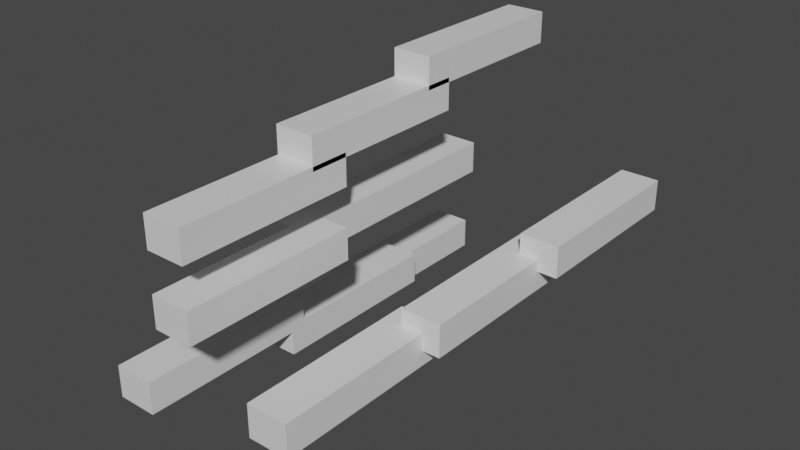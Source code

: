# Source: tallGrass.blend  (saved by Blender 2.92.15; exported with 4.5.12 LTS)
import bpy
from mathutils import Matrix  # noqa: F401  (used for matrix-valued properties, if any)

bpy.ops.wm.read_factory_settings(use_empty=True)
scene = bpy.context.scene
scene.name = 'Scene'

# ---- collections
col_collection = bpy.data.collections.new('Collection'); scene.collection.children.link(col_collection)

# ---- materials (node trees are filled in below, after node groups)
mat_material = bpy.data.materials.new('Material')
mat_material.alpha_threshold = 0.0
mat_material.use_transparent_shadow = False
mat_material.line_color = (0.0, 0.0, 0.0, 1.0)

# ---- material node trees
mat_material.use_nodes = True; mat_material.node_tree.nodes.clear()
_N = mat_material.node_tree.nodes; _L = mat_material.node_tree.links
n0 = _N.new('ShaderNodeOutputMaterial'); n0.name = 'Material Output'; n0.location = (300, 300)
n1 = _N.new('ShaderNodeBsdfPrincipled'); n1.name = 'Principled BSDF'; n1.location = (10, 300)
n1.distribution = 'GGX'
n1.subsurface_method = 'BURLEY'
n1.inputs[2].default_value = 0.4
n1.inputs[3].default_value = 1.45
n1.inputs[27].default_value = (0.0, 0.0, 0.0, 1.0)
n1.inputs[28].default_value = 1.0
_L.new(n1.outputs[0], n0.inputs[0])
n0.is_active_output = True

# ---- world
world_world = bpy.data.worlds.new('World'); scene.world = world_world
world_world.use_nodes = True; world_world.node_tree.nodes.clear()
_N = world_world.node_tree.nodes; _L = world_world.node_tree.links
n0 = _N.new('ShaderNodeOutputWorld'); n0.name = 'World Output'; n0.location = (300, 300)
n1 = _N.new('ShaderNodeBackground'); n1.name = 'Background'; n1.location = (10, 300)
n1.inputs[0].default_value = (0.05088, 0.05088, 0.05088, 1.0)
_L.new(n1.outputs[0], n0.inputs[0])
n0.is_active_output = True
world_world.color = (0.05088, 0.05088, 0.05088)
world_world.use_sun_shadow = False
world_world.sun_shadow_jitter_overblur = 0.0

# ---- meshes
me_cube_006 = bpy.data.meshes.new('Cube.006')
me_cube_006.from_pydata([(0.7871, 3.111, -0.3604), (0.7871, 0.9114, -0.3604), (0.7871, 3.111, -0.1504), (0.7871, 0.9114, -0.1504), (0.5231, 3.111, -0.3604), (0.5231, 0.9114, -0.3604), (0.5231, 3.111, -0.1504), (0.5231, 0.9114, -0.1504), (-0.004307, 1.2, 0.3639), (-0.004307, -1.0, 0.3639), (-0.004307, 1.2, 0.5739), (-0.004307, -1.0, 0.5739), (-0.2683, 1.2, 0.3639), (-0.2683, -1.0, 0.3639), (-0.2683, 1.2, 0.5739), (-0.2683, -1.0, 0.5739), (-0.004307, 2.917, 0.5446), (-0.004307, 0.7171, 0.5446), (-0.004307, 2.917, 0.7546), (-0.004307, 0.7171, 0.7546), (-0.2683, 2.917, 0.5446), (-0.2683, 0.7171, 0.5446), (-0.2683, 2.917, 0.7546), (-0.2683, 0.7171, 0.7546), (-0.004307, 4.758, 0.7246), (-0.004307, 2.558, 0.7246), (-0.004307, 4.758, 0.9346), (-0.004307, 2.558, 0.9346), (-0.2683, 4.758, 0.7246), (-0.2683, 2.558, 0.7246), (-0.2683, 4.758, 0.9346), (-0.2683, 2.558, 0.9346), (-0.000482, 1.189, -0.09805), (-0.000482, -1.011, -0.09805), (-0.000482, 1.189, 0.1119), (-0.000482, -1.011, 0.1119), (-0.2645, 1.189, -0.09805), (-0.2645, -1.011, -0.09805), (-0.2645, 1.189, 0.1119), (-0.2645, -1.011, 0.1119), (-0.1904, 3.907, -0.1012), (-0.1904, 0.8265, -0.1012), (-0.1904, 3.907, 0.1088), (-0.1904, 0.8265, 0.1088), (-0.4544, 3.907, -0.1012), (-0.4544, 0.8265, -0.1012), (-0.4544, 3.907, 0.1088), (-0.4544, 0.8265, 0.1088), (0.6714, 1.179, -0.4572), (0.6714, -1.021, -0.4572), (0.6714, 1.179, -0.2472), (0.6714, -1.021, -0.2472), (0.4074, 1.179, -0.4572), (0.4074, -1.021, -0.4572), (0.4074, 1.179, -0.2472), (0.4074, -1.021, -0.2472), (0.9158, 4.858, -0.2345), (0.9158, 2.658, -0.2345), (0.9158, 4.858, -0.02445), (0.9158, 2.658, -0.02445), (0.6518, 4.858, -0.2345), (0.6518, 2.658, -0.2345), (0.6518, 4.858, -0.02445), (0.6518, 2.658, -0.02445), (-0.53, 4.648, -0.9462), (-0.53, 2.448, -0.9462), (-0.53, 4.648, -0.7362), (-0.53, 2.448, -0.7362), (-0.794, 4.648, -0.9462), (-0.794, 2.448, -0.9462), (-0.794, 4.648, -0.7362), (-0.794, 2.448, -0.7362), (-0.3809, 1.181, -0.6952), (-0.3809, -1.019, -0.6952), (-0.3809, 1.181, -0.4852), (-0.3809, -1.019, -0.4852), (-0.6449, 1.181, -0.6952), (-0.6449, -1.019, -0.6952), (-0.6449, 1.181, -0.4852), (-0.6449, -1.019, -0.4852), (-0.381, 3.194, -0.8567), (-0.381, 0.9945, -0.8567), (-0.381, 3.194, -0.6467), (-0.381, 0.9945, -0.6467), (-0.645, 3.194, -0.8567), (-0.645, 0.9945, -0.8567), (-0.645, 3.194, -0.6467), (-0.645, 0.9945, -0.6467)], [], [(0, 4, 6, 2), (3, 2, 6, 7), (7, 6, 4, 5), (5, 1, 3, 7), (1, 0, 2, 3), (5, 4, 0, 1), (8, 12, 14, 10), (11, 10, 14, 15), (15, 14, 12, 13), (13, 9, 11, 15), (9, 8, 10, 11), (13, 12, 8, 9), (16, 20, 22, 18), (19, 18, 22, 23), (23, 22, 20, 21), (21, 17, 19, 23), (17, 16, 18, 19), (21, 20, 16, 17), (24, 28, 30, 26), (27, 26, 30, 31), (31, 30, 28, 29), (29, 25, 27, 31), (25, 24, 26, 27), (29, 28, 24, 25), (32, 36, 38, 34), (35, 34, 38, 39), (39, 38, 36, 37), (37, 33, 35, 39), (33, 32, 34, 35), (37, 36, 32, 33), (40, 44, 46, 42), (43, 42, 46, 47), (47, 46, 44, 45), (45, 41, 43, 47), (41, 40, 42, 43), (45, 44, 40, 41), (48, 52, 54, 50), (51, 50, 54, 55), (55, 54, 52, 53), (53, 49, 51, 55), (49, 48, 50, 51), (53, 52, 48, 49), (56, 60, 62, 58), (59, 58, 62, 63), (63, 62, 60, 61), (61, 57, 59, 63), (57, 56, 58, 59), (61, 60, 56, 57), (64, 68, 70, 66), (67, 66, 70, 71), (71, 70, 68, 69), (69, 65, 67, 71), (65, 64, 66, 67), (69, 68, 64, 65), (72, 76, 78, 74), (75, 74, 78, 79), (79, 78, 76, 77), (77, 73, 75, 79), (73, 72, 74, 75), (77, 76, 72, 73), (80, 84, 86, 82), (83, 82, 86, 87), (87, 86, 84, 85), (85, 81, 83, 87), (81, 80, 82, 83), (85, 84, 80, 81)])
_uv = me_cube_006.uv_layers.new(name='UVMap')
_uv.uv.foreach_set('vector', [0.625, 0.5, 0.875, 0.5, 0.875, 0.75, 0.625, 0.75, 0.375, 0.75, 0.625, 0.75, 0.625, 1.0, 0.375, 1.0, 0.375, 0.0, 0.625, 0.0, 0.625, 0.25, 0.375, 0.25, 0.125, 0.5, 0.375, 0.5, 0.375, 0.75, 0.125, 0.75, 0.375, 0.5, 0.625, 0.5, 0.625, 0.75, 0.375, 0.75, 0.375, 0.25, 0.625, 0.25, 0.625, 0.5, 0.375, 0.5, 0.625, 0.5, 0.875, 0.5, 0.875, 0.75, 0.625, 0.75, 0.375, 0.75, 0.625, 0.75, 0.625, 1.0, 0.375, 1.0, 0.375, 0.0, 0.625, 0.0, 0.625, 0.25, 0.375, 0.25, 0.125, 0.5, 0.375, 0.5, 0.375, 0.75, 0.125, 0.75, 0.375, 0.5, 0.625, 0.5, 0.625, 0.75, 0.375, 0.75, 0.375, 0.25, 0.625, 0.25, 0.625, 0.5, 0.375, 0.5, 0.625, 0.5, 0.875, 0.5, 0.875, 0.75, 0.625, 0.75, 0.375, 0.75, 0.625, 0.75, 0.625, 1.0, 0.375, 1.0, 0.375, 0.0, 0.625, 0.0, 0.625, 0.25, 0.375, 0.25, 0.125, 0.5, 0.375, 0.5, 0.375, 0.75, 0.125, 0.75, 0.375, 0.5, 0.625, 0.5, 0.625, 0.75, 0.375, 0.75, 0.375, 0.25, 0.625, 0.25, 0.625, 0.5, 0.375, 0.5, 0.625, 0.5, 0.875, 0.5, 0.875, 0.75, 0.625, 0.75, 0.375, 0.75, 0.625, 0.75, 0.625, 1.0, 0.375, 1.0, 0.375, 0.0, 0.625, 0.0, 0.625, 0.25, 0.375, 0.25, 0.125, 0.5, 0.375, 0.5, 0.375, 0.75, 0.125, 0.75, 0.375, 0.5, 0.625, 0.5, 0.625, 0.75, 0.375, 0.75, 0.375, 0.25, 0.625, 0.25, 0.625, 0.5, 0.375, 0.5, 0.625, 0.5, 0.875, 0.5, 0.875, 0.75, 0.625, 0.75, 0.375, 0.75, 0.625, 0.75, 0.625, 1.0, 0.375, 1.0, 0.375, 0.0, 0.625, 0.0, 0.625, 0.25, 0.375, 0.25, 0.125, 0.5, 0.375, 0.5, 0.375, 0.75, 0.125, 0.75, 0.375, 0.5, 0.625, 0.5, 0.625, 0.75, 0.375, 0.75, 0.375, 0.25, 0.625, 0.25, 0.625, 0.5, 0.375, 0.5, 0.625, 0.5, 0.875, 0.5, 0.875, 0.75, 0.625, 0.75, 0.375, 0.75, 0.625, 0.75, 0.625, 1.0, 0.375, 1.0, 0.375, 0.0, 0.625, 0.0, 0.625, 0.25, 0.375, 0.25, 0.125, 0.5, 0.375, 0.5, 0.375, 0.75, 0.125, 0.75, 0.375, 0.5, 0.625, 0.5, 0.625, 0.75, 0.375, 0.75, 0.375, 0.25, 0.625, 0.25, 0.625, 0.5, 0.375, 0.5, 0.625, 0.5, 0.875, 0.5, 0.875, 0.75, 0.625, 0.75, 0.375, 0.75, 0.625, 0.75, 0.625, 1.0, 0.375, 1.0, 0.375, 0.0, 0.625, 0.0, 0.625, 0.25, 0.375, 0.25, 0.125, 0.5, 0.375, 0.5, 0.375, 0.75, 0.125, 0.75, 0.375, 0.5, 0.625, 0.5, 0.625, 0.75, 0.375, 0.75, 0.375, 0.25, 0.625, 0.25, 0.625, 0.5, 0.375, 0.5, 0.625, 0.5, 0.875, 0.5, 0.875, 0.75, 0.625, 0.75, 0.375, 0.75, 0.625, 0.75, 0.625, 1.0, 0.375, 1.0, 0.375, 0.0, 0.625, 0.0, 0.625, 0.25, 0.375, 0.25, 0.125, 0.5, 0.375, 0.5, 0.375, 0.75, 0.125, 0.75, 0.375, 0.5, 0.625, 0.5, 0.625, 0.75, 0.375, 0.75, 0.375, 0.25, 0.625, 0.25, 0.625, 0.5, 0.375, 0.5, 0.625, 0.5, 0.875, 0.5, 0.875, 0.75, 0.625, 0.75, 0.375, 0.75, 0.625, 0.75, 0.625, 1.0, 0.375, 1.0, 0.375, 0.0, 0.625, 0.0, 0.625, 0.25, 0.375, 0.25, 0.125, 0.5, 0.375, 0.5, 0.375, 0.75, 0.125, 0.75, 0.375, 0.5, 0.625, 0.5, 0.625, 0.75, 0.375, 0.75, 0.375, 0.25, 0.625, 0.25, 0.625, 0.5, 0.375, 0.5, 0.625, 0.5, 0.875, 0.5, 0.875, 0.75, 0.625, 0.75, 0.375, 0.75, 0.625, 0.75, 0.625, 1.0, 0.375, 1.0, 0.375, 0.0, 0.625, 0.0, 0.625, 0.25, 0.375, 0.25, 0.125, 0.5, 0.375, 0.5, 0.375, 0.75, 0.125, 0.75, 0.375, 0.5, 0.625, 0.5, 0.625, 0.75, 0.375, 0.75, 0.375, 0.25, 0.625, 0.25, 0.625, 0.5, 0.375, 0.5, 0.625, 0.5, 0.875, 0.5, 0.875, 0.75, 0.625, 0.75, 0.375, 0.75, 0.625, 0.75, 0.625, 1.0, 0.375, 1.0, 0.375, 0.0, 0.625, 0.0, 0.625, 0.25, 0.375, 0.25, 0.125, 0.5, 0.375, 0.5, 0.375, 0.75, 0.125, 0.75, 0.375, 0.5, 0.625, 0.5, 0.625, 0.75, 0.375, 0.75, 0.375, 0.25, 0.625, 0.25, 0.625, 0.5, 0.375, 0.5])
me_cube_006.materials.append(mat_material)
me_cube_006.use_remesh_preserve_volume = False
me_cube_006.use_remesh_preserve_attributes = False
me_cube_006.use_mirror_vertex_groups = False
me_cube_006.update()

# ---- objects
ob_cube_006 = bpy.data.objects.new('Cube.006', me_cube_006)

# ---- transforms, parenting, visibility, modifiers, constraints
ob_cube_006.location = (0.2029, 0.7043, -0.02462)
ob_cube_006.scale = (1.3, 0.7, 1.3)
ob_cube_006.lock_rotations_4d = False
ob_cube_006.empty_display_type = 'ARROWS'
ob_cube_006.lineart.crease_threshold = 0.0

# ---- collection membership
col_collection.objects.link(ob_cube_006)

# ---- scene / render settings (as saved in the file)
scene.frame_start = 1; scene.frame_end = 250; scene.frame_set(1)
scene.render.engine = 'BLENDER_EEVEE_NEXT'
scene.cycles.use_denoising = False
scene.cycles.samples = 128
scene.cycles.sampling_pattern = 'TABULATED_SOBOL'
scene.cycles.use_adaptive_sampling = False
scene.cycles.use_light_tree = False
scene.view_settings.view_transform = 'Filmic'
bpy.context.view_layer.update()

# ---- added for rendering (the .blend has no active camera and no usable light): camera, sun
cam_auto = bpy.data.cameras.new('AutoCamera')
cam_auto.lens = 50.0
cam_auto.sensor_width = 36.0
cam_auto.clip_end = 1000.0
ob_auto_camera = bpy.data.objects.new('AutoCamera', cam_auto)
scene.collection.objects.link(ob_auto_camera)
ob_auto_camera.location = (5.16517, -3.81268, 3.87426)
ob_auto_camera.rotation_euler = (1.09748, -7.21219e-08, 0.694738)
scene.camera = ob_auto_camera
light_auto_sun = bpy.data.lights.new('AutoSun', 'SUN')
light_auto_sun.energy = 3.0
light_auto_sun.angle = 0.0523599
ob_auto_sun = bpy.data.objects.new('AutoSun', light_auto_sun)
scene.collection.objects.link(ob_auto_sun)
ob_auto_sun.rotation_euler = (0.872665, 0.174533, 0.523599)
bpy.context.view_layer.update()

